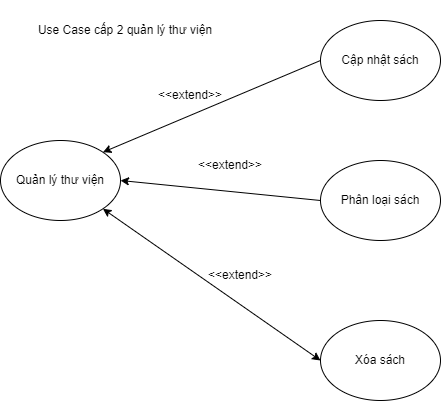

The diagram above was exported from draw.io. Its source (the exported page's mxGraphModel, read from the mxfile embedded in the PNG):
<mxGraphModel dx="1236" dy="539" grid="1" gridSize="10" guides="1" tooltips="1" connect="1" arrows="1" fold="1" page="1" pageScale="1" pageWidth="850" pageHeight="1100" math="0" shadow="0">
  <root>
    <mxCell id="0" />
    <mxCell id="1" parent="0" />
    <mxCell id="uGXysrtQzASVQweYKX8W-1" value="Quản lý thư viện" style="ellipse;whiteSpace=wrap;html=1;" vertex="1" parent="1">
      <mxGeometry x="90" y="250" width="120" height="80" as="geometry" />
    </mxCell>
    <mxCell id="uGXysrtQzASVQweYKX8W-2" value="Cập nhật sách" style="ellipse;whiteSpace=wrap;html=1;" vertex="1" parent="1">
      <mxGeometry x="410" y="130" width="120" height="80" as="geometry" />
    </mxCell>
    <mxCell id="uGXysrtQzASVQweYKX8W-3" value="Phân loại sách" style="ellipse;whiteSpace=wrap;html=1;" vertex="1" parent="1">
      <mxGeometry x="410" y="270" width="120" height="80" as="geometry" />
    </mxCell>
    <mxCell id="uGXysrtQzASVQweYKX8W-4" value="Xóa sách" style="ellipse;whiteSpace=wrap;html=1;" vertex="1" parent="1">
      <mxGeometry x="410" y="430" width="120" height="80" as="geometry" />
    </mxCell>
    <mxCell id="uGXysrtQzASVQweYKX8W-5" value="Use Case cấp 2 quản lý thư viện" style="text;html=1;strokeColor=none;fillColor=none;align=center;verticalAlign=middle;whiteSpace=wrap;rounded=0;" vertex="1" parent="1">
      <mxGeometry x="110" y="110" width="210" height="60" as="geometry" />
    </mxCell>
    <mxCell id="uGXysrtQzASVQweYKX8W-6" value="" style="endArrow=classic;html=1;rounded=0;exitX=0;exitY=0.5;exitDx=0;exitDy=0;entryX=1;entryY=0;entryDx=0;entryDy=0;" edge="1" parent="1" source="uGXysrtQzASVQweYKX8W-2" target="uGXysrtQzASVQweYKX8W-1">
      <mxGeometry width="50" height="50" relative="1" as="geometry">
        <mxPoint x="400" y="290" as="sourcePoint" />
        <mxPoint x="450" y="240" as="targetPoint" />
      </mxGeometry>
    </mxCell>
    <mxCell id="uGXysrtQzASVQweYKX8W-7" value="" style="endArrow=classic;html=1;rounded=0;exitX=0;exitY=0.5;exitDx=0;exitDy=0;entryX=1;entryY=0.5;entryDx=0;entryDy=0;" edge="1" parent="1" source="uGXysrtQzASVQweYKX8W-3" target="uGXysrtQzASVQweYKX8W-1">
      <mxGeometry width="50" height="50" relative="1" as="geometry">
        <mxPoint x="400" y="290" as="sourcePoint" />
        <mxPoint x="450" y="240" as="targetPoint" />
      </mxGeometry>
    </mxCell>
    <mxCell id="uGXysrtQzASVQweYKX8W-8" value="" style="endArrow=classic;startArrow=classic;html=1;rounded=0;exitX=1;exitY=1;exitDx=0;exitDy=0;entryX=0;entryY=0.5;entryDx=0;entryDy=0;" edge="1" parent="1" source="uGXysrtQzASVQweYKX8W-1" target="uGXysrtQzASVQweYKX8W-4">
      <mxGeometry width="50" height="50" relative="1" as="geometry">
        <mxPoint x="400" y="290" as="sourcePoint" />
        <mxPoint x="450" y="240" as="targetPoint" />
      </mxGeometry>
    </mxCell>
    <mxCell id="uGXysrtQzASVQweYKX8W-9" value="&amp;lt;&amp;lt;extend&amp;gt;&amp;gt;" style="text;html=1;strokeColor=none;fillColor=none;align=center;verticalAlign=middle;whiteSpace=wrap;rounded=0;" vertex="1" parent="1">
      <mxGeometry x="250" y="190" width="60" height="30" as="geometry" />
    </mxCell>
    <mxCell id="uGXysrtQzASVQweYKX8W-10" value="&amp;lt;&amp;lt;extend&amp;gt;&amp;gt;" style="text;html=1;strokeColor=none;fillColor=none;align=center;verticalAlign=middle;whiteSpace=wrap;rounded=0;" vertex="1" parent="1">
      <mxGeometry x="290" y="260" width="60" height="30" as="geometry" />
    </mxCell>
    <mxCell id="uGXysrtQzASVQweYKX8W-11" value="&amp;lt;&amp;lt;extend&amp;gt;&amp;gt;" style="text;html=1;strokeColor=none;fillColor=none;align=center;verticalAlign=middle;whiteSpace=wrap;rounded=0;" vertex="1" parent="1">
      <mxGeometry x="300" y="370" width="60" height="30" as="geometry" />
    </mxCell>
  </root>
</mxGraphModel>